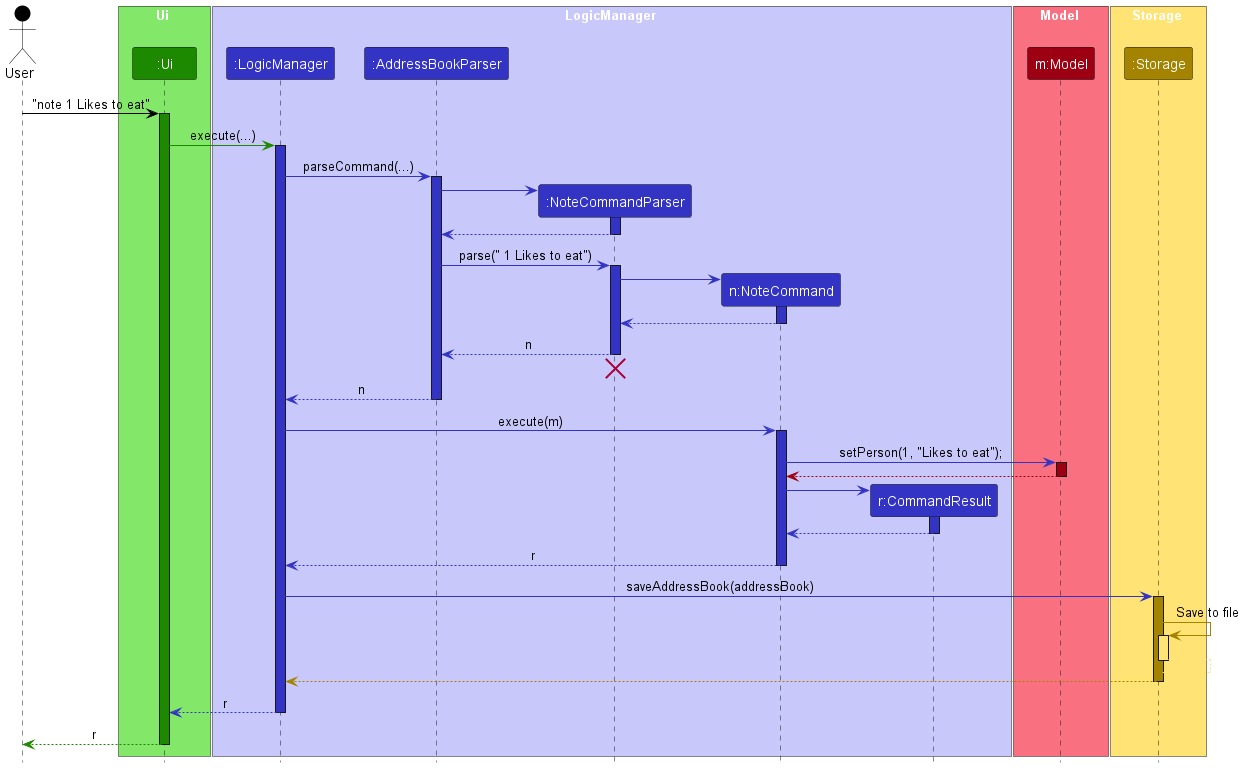

The diagram above was rendered by PlantUML. Its source (embedded in the PNG):
@startuml
!include style.puml
skinparam ArrowFontStyle plain

Actor User as User USER_COLOR
box Ui UI_COLOR_T1
participant ":Ui" as Ui UI_COLOR
end box
box LogicManager LOGIC_COLOR_T1
participant ":LogicManager" as LogicManager LOGIC_COLOR
participant ":AddressBookParser" as AddressBookParser LOGIC_COLOR
participant ":NoteCommandParser" as NoteCommandParser LOGIC_COLOR
participant "n:NoteCommand" as NoteCommand LOGIC_COLOR
participant "r:CommandResult" as CommandResult LOGIC_COLOR
end box
box Model MODEL_COLOR_T1
participant "m:Model" as Model MODEL_COLOR
end box
box Storage STORAGE_COLOR_T1
participant ":Storage" as Storage STORAGE_COLOR
end box

User -[USER_COLOR]> Ui : "note 1 Likes to eat"
activate Ui UI_COLOR

Ui -[UI_COLOR]> LogicManager : execute(...)
activate LogicManager LOGIC_COLOR

LogicManager -[LOGIC_COLOR]> AddressBookParser : parseCommand(...)
activate AddressBookParser LOGIC_COLOR

create NoteCommandParser
AddressBookParser -[LOGIC_COLOR]> NoteCommandParser
activate NoteCommandParser LOGIC_COLOR

NoteCommandParser --[LOGIC_COLOR]> AddressBookParser
deactivate NoteCommandParser

AddressBookParser -[LOGIC_COLOR]> NoteCommandParser : parse(" 1 Likes to eat")
activate NoteCommandParser LOGIC_COLOR

create NoteCommand
NoteCommandParser -[LOGIC_COLOR]> NoteCommand
activate NoteCommand LOGIC_COLOR

NoteCommand --[LOGIC_COLOR]> NoteCommandParser :
deactivate NoteCommand

NoteCommandParser --[LOGIC_COLOR]> AddressBookParser : n
deactivate NoteCommandParser
'Hidden arrow to position the destroy marker below the end of the activation bar.
'This means that the instantiation of the parser is not saved in a variable.
NoteCommandParser -[hidden]-> AddressBookParser
destroy NoteCommandParser

AddressBookParser --[LOGIC_COLOR]> LogicManager : n
deactivate AddressBookParser

LogicManager -[LOGIC_COLOR]> NoteCommand : execute(m)
activate NoteCommand LOGIC_COLOR

NoteCommand -[LOGIC_COLOR]> Model : setPerson(1, "Likes to eat");
activate Model MODEL_COLOR

Model --[MODEL_COLOR]> NoteCommand
deactivate Model

create CommandResult
NoteCommand -[LOGIC_COLOR]> CommandResult
activate CommandResult LOGIC_COLOR

CommandResult --[LOGIC_COLOR]> NoteCommand
deactivate CommandResult

NoteCommand --[LOGIC_COLOR]> LogicManager : r
deactivate NoteCommand

LogicManager -[LOGIC_COLOR]> Storage : saveAddressBook(addressBook)
activate Storage STORAGE_COLOR

Storage -[STORAGE_COLOR]> Storage : Save to file
activate Storage STORAGE_COLOR_T1

Storage --[STORAGE_COLOR_T1]> Storage
deactivate Storage

Storage --[STORAGE_COLOR]> LogicManager
deactivate Storage

LogicManager --[LOGIC_COLOR]> Ui : r
deactivate LogicManager

Ui --[UI_COLOR]> User : r
deactivate Ui
@enduml